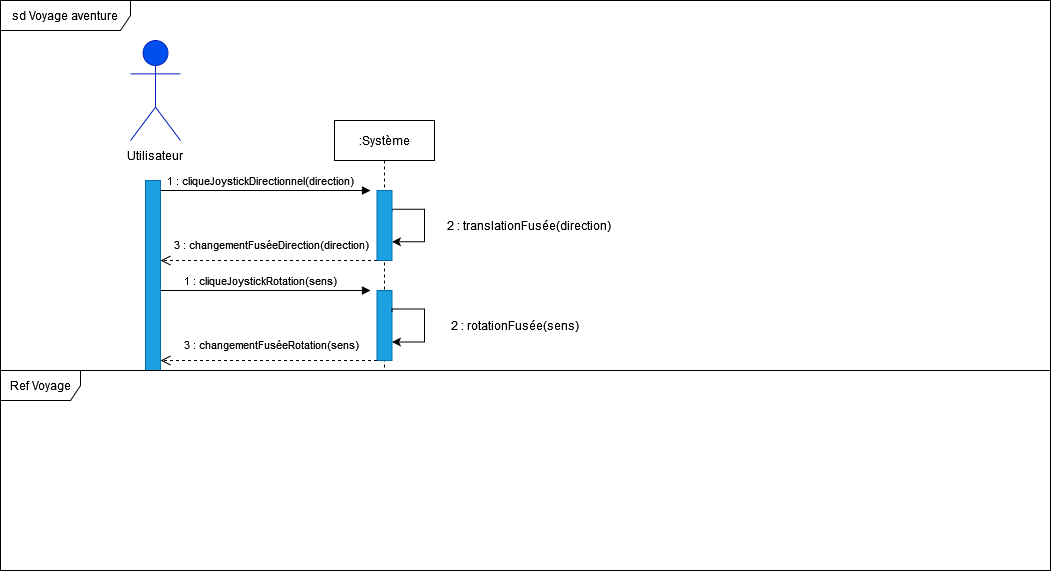

The diagram above was exported from draw.io. Its source (the exported page's mxGraphModel, read from the mxfile embedded in the PNG):
<mxGraphModel dx="1929" dy="566" grid="1" gridSize="10" guides="1" tooltips="1" connect="1" arrows="1" fold="1" page="1" pageScale="1" pageWidth="827" pageHeight="1169" math="0" shadow="0">
  <root>
    <mxCell id="0" />
    <mxCell id="1" parent="0" />
    <mxCell id="OMeM30PVV8WrVPDrTTRZ-74" value="sd Voyage aventure" style="shape=umlFrame;whiteSpace=wrap;html=1;width=130;height=30;" parent="1" vertex="1">
      <mxGeometry x="-20" y="150" width="1050" height="570" as="geometry" />
    </mxCell>
    <mxCell id="OMeM30PVV8WrVPDrTTRZ-1" value="&lt;b&gt;Utilisateur&lt;/b&gt;" style="shape=umlActor;verticalLabelPosition=bottom;verticalAlign=top;html=1;fillColor=#0050ef;fontColor=#ffffff;strokeColor=#001DBC;" parent="1" vertex="1">
      <mxGeometry x="110" y="190" width="50" height="100" as="geometry" />
    </mxCell>
    <mxCell id="OMeM30PVV8WrVPDrTTRZ-2" value="Utilisateur" style="text;html=1;strokeColor=none;fillColor=none;align=center;verticalAlign=middle;whiteSpace=wrap;rounded=0;" parent="1" vertex="1">
      <mxGeometry x="105" y="290" width="60" height="30" as="geometry" />
    </mxCell>
    <mxCell id="OMeM30PVV8WrVPDrTTRZ-3" value=":Système" style="shape=umlLifeline;perimeter=lifelinePerimeter;whiteSpace=wrap;html=1;container=1;collapsible=0;recursiveResize=0;outlineConnect=0;" parent="1" vertex="1">
      <mxGeometry x="314" y="270" width="100" height="250" as="geometry" />
    </mxCell>
    <mxCell id="OMeM30PVV8WrVPDrTTRZ-4" value="" style="rounded=0;whiteSpace=wrap;html=1;fillColor=#1ba1e2;fontColor=#ffffff;strokeColor=#006EAF;" parent="OMeM30PVV8WrVPDrTTRZ-3" vertex="1">
      <mxGeometry x="42.5" y="170" width="15" height="70" as="geometry" />
    </mxCell>
    <mxCell id="TaUc2MmarQRVEoHLihkq-3" style="edgeStyle=orthogonalEdgeStyle;rounded=0;orthogonalLoop=1;jettySize=auto;html=1;exitX=1;exitY=0.25;exitDx=0;exitDy=0;entryX=1;entryY=0.75;entryDx=0;entryDy=0;" edge="1" parent="OMeM30PVV8WrVPDrTTRZ-3">
      <mxGeometry relative="1" as="geometry">
        <Array as="points">
          <mxPoint x="58" y="88.74" />
          <mxPoint x="90" y="88.74" />
          <mxPoint x="90" y="121.74" />
        </Array>
        <mxPoint x="57.529999999999745" y="91.26000000000009" as="sourcePoint" />
        <mxPoint x="57.529999999999745" y="121.26000000000009" as="targetPoint" />
      </mxGeometry>
    </mxCell>
    <mxCell id="TaUc2MmarQRVEoHLihkq-15" style="edgeStyle=orthogonalEdgeStyle;rounded=0;orthogonalLoop=1;jettySize=auto;html=1;exitX=1;exitY=0.25;exitDx=0;exitDy=0;entryX=1;entryY=0.75;entryDx=0;entryDy=0;" edge="1" parent="OMeM30PVV8WrVPDrTTRZ-3">
      <mxGeometry relative="1" as="geometry">
        <Array as="points">
          <mxPoint x="58.02999999999997" y="188.5000000000001" />
          <mxPoint x="90.02999999999997" y="188.5000000000001" />
          <mxPoint x="90.02999999999997" y="221.5000000000001" />
        </Array>
        <mxPoint x="57.529999999999745" y="191.5000000000001" as="sourcePoint" />
        <mxPoint x="57.529999999999745" y="221.5000000000001" as="targetPoint" />
      </mxGeometry>
    </mxCell>
    <mxCell id="OMeM30PVV8WrVPDrTTRZ-9" value="" style="rounded=0;whiteSpace=wrap;html=1;fillColor=#1ba1e2;fontColor=#ffffff;strokeColor=#006EAF;" parent="1" vertex="1">
      <mxGeometry x="125" y="330" width="15" height="190" as="geometry" />
    </mxCell>
    <mxCell id="OMeM30PVV8WrVPDrTTRZ-10" value="" style="rounded=0;whiteSpace=wrap;html=1;fillColor=#1ba1e2;fontColor=#ffffff;strokeColor=#006EAF;" parent="1" vertex="1">
      <mxGeometry x="356.5" y="340" width="15" height="70" as="geometry" />
    </mxCell>
    <mxCell id="OMeM30PVV8WrVPDrTTRZ-11" value="1 : cliqueJoystickDirectionnel(direction)" style="html=1;verticalAlign=bottom;endArrow=block;rounded=0;" parent="1" edge="1">
      <mxGeometry x="-0.0476" width="80" relative="1" as="geometry">
        <mxPoint x="140" y="340" as="sourcePoint" />
        <mxPoint x="350" y="340" as="targetPoint" />
        <mxPoint as="offset" />
      </mxGeometry>
    </mxCell>
    <mxCell id="OMeM30PVV8WrVPDrTTRZ-13" value="2 : translationFusée(direction)" style="text;html=1;strokeColor=none;fillColor=none;align=center;verticalAlign=middle;whiteSpace=wrap;rounded=0;" parent="1" vertex="1">
      <mxGeometry x="414" y="360" width="190" height="30" as="geometry" />
    </mxCell>
    <mxCell id="OMeM30PVV8WrVPDrTTRZ-50" value="1 : cliqueJoystickRotation(sens)" style="html=1;verticalAlign=bottom;endArrow=block;rounded=0;" parent="1" edge="1">
      <mxGeometry x="-0.0476" width="80" relative="1" as="geometry">
        <mxPoint x="140" y="440" as="sourcePoint" />
        <mxPoint x="350" y="440" as="targetPoint" />
        <mxPoint as="offset" />
      </mxGeometry>
    </mxCell>
    <mxCell id="dcKfborwXpPxRit9QpYM-3" value="3 : changementFuséeDirection(direction)" style="html=1;verticalAlign=bottom;endArrow=open;dashed=1;endSize=8;rounded=0;exitX=0;exitY=1;exitDx=0;exitDy=0;" parent="1" source="OMeM30PVV8WrVPDrTTRZ-10" edge="1">
      <mxGeometry x="-0.0164" y="-6" relative="1" as="geometry">
        <mxPoint x="349.33500000000004" y="440.00000000000006" as="sourcePoint" />
        <mxPoint x="140" y="410" as="targetPoint" />
        <mxPoint as="offset" />
        <Array as="points" />
      </mxGeometry>
    </mxCell>
    <mxCell id="dcKfborwXpPxRit9QpYM-5" value="3 : changementFuséeRotation(sens) " style="html=1;verticalAlign=bottom;endArrow=open;dashed=1;endSize=8;rounded=0;exitX=0;exitY=0.75;exitDx=0;exitDy=0;" parent="1" edge="1">
      <mxGeometry x="-0.0164" y="-6" relative="1" as="geometry">
        <mxPoint x="356.5" y="510" as="sourcePoint" />
        <mxPoint x="140" y="510" as="targetPoint" />
        <mxPoint as="offset" />
      </mxGeometry>
    </mxCell>
    <mxCell id="TaUc2MmarQRVEoHLihkq-17" value="2 : rotationFusée(sens)" style="text;html=1;strokeColor=none;fillColor=none;align=center;verticalAlign=middle;whiteSpace=wrap;rounded=0;" vertex="1" parent="1">
      <mxGeometry x="400" y="460" width="190" height="30" as="geometry" />
    </mxCell>
    <mxCell id="TaUc2MmarQRVEoHLihkq-58" value="Ref Voyage" style="shape=umlFrame;whiteSpace=wrap;html=1;width=80;height=30;" vertex="1" parent="1">
      <mxGeometry x="-20" y="520" width="1050" height="200" as="geometry" />
    </mxCell>
  </root>
</mxGraphModel>